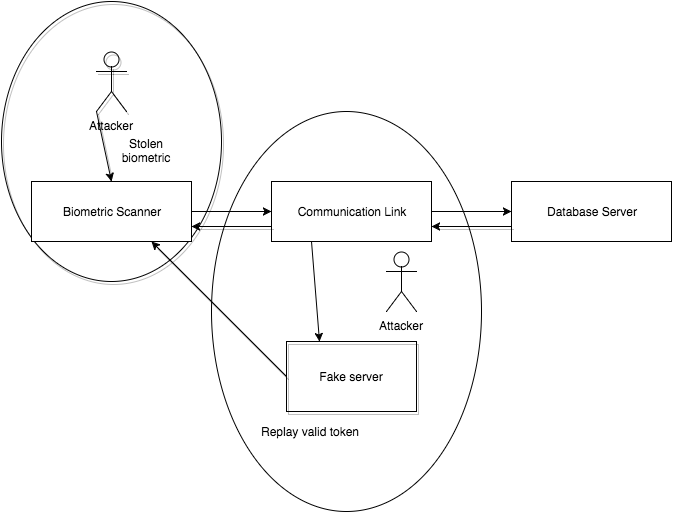

The diagram above was exported from draw.io. Its source (the exported page's mxGraphModel, read from the mxfile embedded in the PNG):
<mxGraphModel dx="1194" dy="570" grid="1" gridSize="10" guides="1" tooltips="1" connect="1" arrows="1" fold="1" page="1" pageScale="1" pageWidth="850" pageHeight="1100" background="#ffffff" math="0" shadow="0">
  <root>
    <mxCell id="0" />
    <mxCell id="1" parent="0" />
    <mxCell id="254586412201617b-19" value="" style="ellipse;whiteSpace=wrap;html=1;shadow=1;fillColor=none;" vertex="1" parent="1">
      <mxGeometry x="10" y="60" width="220" height="280" as="geometry" />
    </mxCell>
    <mxCell id="254586412201617b-6" value="" style="ellipse;whiteSpace=wrap;html=1;fillColor=none;" vertex="1" parent="1">
      <mxGeometry x="220" y="170" width="270" height="400" as="geometry" />
    </mxCell>
    <mxCell id="254586412201617b-3" value="" style="edgeStyle=orthogonalEdgeStyle;rounded=0;html=1;jettySize=auto;orthogonalLoop=1;" edge="1" parent="1" source="254586412201617b-1" target="254586412201617b-2">
      <mxGeometry relative="1" as="geometry" />
    </mxCell>
    <mxCell id="254586412201617b-1" value="Biometric Scanner" style="whiteSpace=wrap;html=1;" vertex="1" parent="1">
      <mxGeometry x="40" y="240" width="160" height="60" as="geometry" />
    </mxCell>
    <mxCell id="254586412201617b-5" value="" style="edgeStyle=orthogonalEdgeStyle;rounded=0;html=1;jettySize=auto;orthogonalLoop=1;" edge="1" parent="1" source="254586412201617b-2" target="254586412201617b-4">
      <mxGeometry relative="1" as="geometry" />
    </mxCell>
    <mxCell id="254586412201617b-2" value="Communication Link" style="whiteSpace=wrap;html=1;" vertex="1" parent="1">
      <mxGeometry x="280" y="240" width="160" height="60" as="geometry" />
    </mxCell>
    <mxCell id="254586412201617b-4" value="Database Server" style="whiteSpace=wrap;html=1;" vertex="1" parent="1">
      <mxGeometry x="520" y="240" width="160" height="60" as="geometry" />
    </mxCell>
    <mxCell id="254586412201617b-7" value="Attacker" style="shape=umlActor;verticalLabelPosition=bottom;labelBackgroundColor=#ffffff;verticalAlign=top;html=1;fillColor=none;" vertex="1" parent="1">
      <mxGeometry x="395" y="310" width="30" height="60" as="geometry" />
    </mxCell>
    <mxCell id="254586412201617b-10" value="Fake server" style="whiteSpace=wrap;html=1;fillColor=none;shadow=1;" vertex="1" parent="1">
      <mxGeometry x="295" y="400" width="130" height="70" as="geometry" />
    </mxCell>
    <mxCell id="254586412201617b-11" value="" style="endArrow=classic;html=1;entryX=0.25;entryY=0;exitX=0.25;exitY=1;" edge="1" parent="1" source="254586412201617b-2" target="254586412201617b-10">
      <mxGeometry width="50" height="50" relative="1" as="geometry">
        <mxPoint x="245" y="380" as="sourcePoint" />
        <mxPoint x="295" y="330" as="targetPoint" />
      </mxGeometry>
    </mxCell>
    <mxCell id="254586412201617b-13" value="" style="endArrow=classic;html=1;shadow=1;entryX=0.75;entryY=1;exitX=0;exitY=0.5;" edge="1" parent="1" source="254586412201617b-10" target="254586412201617b-1">
      <mxGeometry width="50" height="50" relative="1" as="geometry">
        <mxPoint x="280" y="430" as="sourcePoint" />
        <mxPoint x="330" y="380" as="targetPoint" />
      </mxGeometry>
    </mxCell>
    <mxCell id="254586412201617b-14" value="Attacker" style="shape=umlActor;verticalLabelPosition=bottom;labelBackgroundColor=#ffffff;verticalAlign=top;html=1;shadow=1;fillColor=none;" vertex="1" parent="1">
      <mxGeometry x="105" y="110" width="30" height="60" as="geometry" />
    </mxCell>
    <mxCell id="254586412201617b-16" value="" style="endArrow=classic;html=1;shadow=1;entryX=0.5;entryY=0;exitX=0;exitY=1;exitPerimeter=0;" edge="1" parent="1" source="254586412201617b-14" target="254586412201617b-1">
      <mxGeometry width="50" height="50" relative="1" as="geometry">
        <mxPoint x="80" y="240" as="sourcePoint" />
        <mxPoint x="130" y="190" as="targetPoint" />
      </mxGeometry>
    </mxCell>
    <mxCell id="254586412201617b-17" value="Stolen biometric" style="text;html=1;strokeColor=none;fillColor=none;align=center;verticalAlign=middle;whiteSpace=wrap;overflow=hidden;shadow=1;" vertex="1" parent="1">
      <mxGeometry x="120" y="190" width="70" height="37" as="geometry" />
    </mxCell>
    <mxCell id="254586412201617b-20" value="" style="endArrow=classic;html=1;shadow=1;exitX=0;exitY=0.75;entryX=1;entryY=0.75;" edge="1" parent="1" source="254586412201617b-4" target="254586412201617b-2">
      <mxGeometry width="50" height="50" relative="1" as="geometry">
        <mxPoint x="440" y="209" as="sourcePoint" />
        <mxPoint x="490" y="159" as="targetPoint" />
      </mxGeometry>
    </mxCell>
    <mxCell id="254586412201617b-21" value="" style="endArrow=classic;html=1;shadow=1;exitX=0;exitY=0.75;entryX=1;entryY=0.75;" edge="1" parent="1" source="254586412201617b-2" target="254586412201617b-1">
      <mxGeometry width="50" height="50" relative="1" as="geometry">
        <mxPoint x="90" y="470" as="sourcePoint" />
        <mxPoint x="140" y="420" as="targetPoint" />
      </mxGeometry>
    </mxCell>
    <mxCell id="254586412201617b-22" value="Replay valid token" style="text;html=1;strokeColor=none;fillColor=none;align=center;verticalAlign=middle;whiteSpace=wrap;overflow=hidden;shadow=1;" vertex="1" parent="1">
      <mxGeometry x="260" y="480" width="115" height="20" as="geometry" />
    </mxCell>
  </root>
</mxGraphModel>